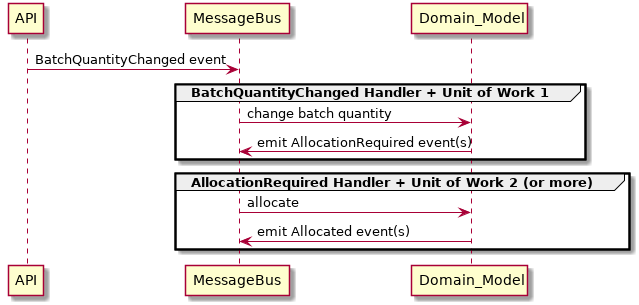

The diagram above was rendered by PlantUML. Its source (embedded in the PNG):
@startuml
API -> MessageBus : BatchQuantityChanged event

group BatchQuantityChanged Handler + Unit of Work 1
    MessageBus -> Domain_Model : change batch quantity
    Domain_Model -> MessageBus : emit AllocationRequired event(s)
end


group AllocationRequired Handler + Unit of Work 2 (or more)
    MessageBus -> Domain_Model : allocate
    Domain_Model -> MessageBus : emit Allocated event(s)
end

@enduml